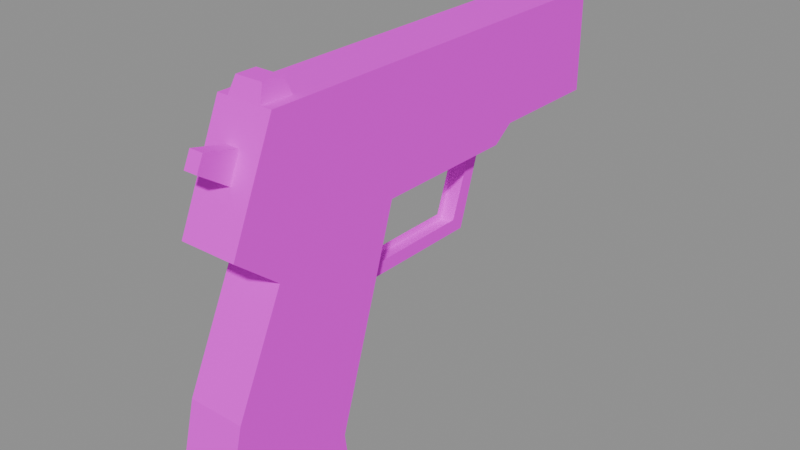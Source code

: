 # Source: recovered_gun_m11_p228.blend  (saved by Blender 4.5.92; exported with 4.5.12 LTS)
import bpy
from mathutils import Matrix  # noqa: F401  (used for matrix-valued properties, if any)

bpy.ops.wm.read_factory_settings(use_empty=True)
scene = bpy.context.scene
scene.name = 'Scene'

# ---- images (referenced by path relative to the original .blend; pixels are not part of the script)
import os
ASSET_DIR = os.environ.get("B2B_ASSET_DIR", "")  # directory of the original .blend (textures are referenced by path, not embedded)
HERE = os.path.dirname(os.path.abspath(__file__))  # packed textures are extracted next to this script under _unpacked/

def load_image(name, relpath, width, height, colorspace="sRGB"):
    """Load a texture the original file referenced (path relative to the .blend, or extracted next to this script)."""
    p = next((c for c in (os.path.join(HERE, relpath), os.path.join(ASSET_DIR, relpath)) if relpath and os.path.exists(c)), "")
    if p:
        img = bpy.data.images.load(p, check_existing=True)
        img.name = name
    else:  # same state as the original file: an image datablock whose file is absent (Cycles renders it pink)
        img = bpy.data.images.new(name, width, height)
        img.source = "FILE"
        img.filepath = "//" + (relpath or name)
    img.colorspace_settings.name = colorspace
    return img
img_379f7b5fa0_mark03_tif_png = load_image('379f7b5fa0_mark03.tif.png', 'textures/recovered_weapons/379f7b5fa0_mark03.tif.png', 1024, 1024, 'sRGB')
img_8ba7556a2a_m11_p228_tif_png = load_image('8ba7556a2a_M11_p228.tif.png', 'textures/recovered_weapons/8ba7556a2a_M11_p228.tif.png', 1024, 1024, 'sRGB')

# ---- materials (node trees are filled in below, after node groups)
mat_mark03_tif = bpy.data.materials.new('mark03.tif')
mat_m11_p228_tif = bpy.data.materials.new('M11_p228.tif')

# ---- material node trees
mat_mark03_tif.use_nodes = True; mat_mark03_tif.node_tree.nodes.clear()
_N = mat_mark03_tif.node_tree.nodes; _L = mat_mark03_tif.node_tree.links
n0 = _N.new('ShaderNodeBsdfPrincipled'); n0.name = 'Principled BSDF'; n0.location = (-200, 100)
n0.inputs[2].default_value = 0.9
n0.inputs[13].default_value = 0.1
n1 = _N.new('ShaderNodeOutputMaterial'); n1.name = 'Material Output'; n1.location = (200, 100)
n2 = _N.new('ShaderNodeTexImage'); n2.name = 'Image Texture'; n2.location = (0, 0)
n2.image = img_379f7b5fa0_mark03_tif_png
_L.new(n0.outputs[0], n1.inputs[0])
_L.new(n2.outputs[0], n0.inputs[0])
n1.is_active_output = True
mat_m11_p228_tif.use_nodes = True; mat_m11_p228_tif.node_tree.nodes.clear()
_N = mat_m11_p228_tif.node_tree.nodes; _L = mat_m11_p228_tif.node_tree.links
n0 = _N.new('ShaderNodeBsdfPrincipled'); n0.name = 'Principled BSDF'; n0.location = (-200, 100)
n0.inputs[2].default_value = 0.9
n0.inputs[13].default_value = 0.1
n1 = _N.new('ShaderNodeOutputMaterial'); n1.name = 'Material Output'; n1.location = (200, 100)
n2 = _N.new('ShaderNodeTexImage'); n2.name = 'Image Texture'; n2.location = (0, 0)
n2.image = img_8ba7556a2a_m11_p228_tif_png
_L.new(n0.outputs[0], n1.inputs[0])
_L.new(n2.outputs[0], n0.inputs[0])
n1.is_active_output = True

# ---- meshes
me_gun_379f7b5fa02f = bpy.data.meshes.new('Gun_379f7b5fa02f')
me_gun_379f7b5fa02f.from_pydata([(-0.01425, 0.1126, 0.06942), (0.01425, 0.1126, 0.06942), (0.01425, 0.1126, 0.04076), (-0.01425, 0.1126, 0.06942), (0.01425, 0.1126, 0.04076), (-0.01425, 0.1126, 0.04076)], [], [(0, 1, 2), (3, 4, 5)])
_uv = me_gun_379f7b5fa02f.uv_layers.new(name='UVMap')
_uv.uv.foreach_set('vector', [0.0, 0.0, -1.0, 0.0, -1.0, 1.0, 0.0, 0.0, -1.0, 1.0, 0.0, 1.0])
me_gun_379f7b5fa02f.materials.append(mat_mark03_tif)
me_gun_379f7b5fa02f.update()
me_gun_8ba7556a2a4e = bpy.data.meshes.new('Gun_8ba7556a2a4e')
me_gun_8ba7556a2a4e.from_pydata([(0.01425, 0.1126, 0.04076), (0.01425, 0.1126, 0.01764), (-0.01425, 0.1126, 0.01764), (0.01425, 0.1126, 0.04076), (-0.01425, 0.1126, 0.01764), (-0.01425, 0.1126, 0.04076), (0.01425, 0.1126, 0.06942), (-0.01425, 0.1126, 0.06942), (-0.01425, -0.09764, 0.06942), (0.01425, 0.1126, 0.06942), (-0.01425, -0.09764, 0.06942), (0.01425, -0.09764, 0.06942), (0.01425, -0.09764, 0.06942), (-0.01425, -0.09764, 0.06942), (-0.01425, -0.1207, 0.01651), (0.01425, -0.09764, 0.06942), (-0.01425, -0.1207, 0.01651), (0.01425, -0.1207, 0.01651), (-0.01425, -0.09839, -0.001353), (0.01425, -0.09839, -0.001353), (0.01425, -0.1207, 0.01651), (-0.01425, -0.09839, -0.001353), (0.01425, -0.1207, 0.01651), (-0.01425, -0.1207, 0.01651), (-0.01425, -0.1235, -0.05434), (0.01425, -0.1235, -0.05434), (0.01425, -0.09839, -0.001353), (-0.01425, -0.1235, -0.05434), (0.01425, -0.09839, -0.001353), (-0.01425, -0.09839, -0.001353), (-0.01425, -0.1314, -0.08641), (0.01425, -0.1314, -0.08641), (0.01425, -0.1235, -0.05434), (-0.01425, -0.1314, -0.08641), (0.01425, -0.1235, -0.05434), (-0.01425, -0.1235, -0.05434), (0.01425, -0.1314, -0.08641), (-0.01425, -0.1314, -0.08641), (-0.01425, -0.1316, -0.1016), (0.01425, -0.1314, -0.08641), (-0.01425, -0.1316, -0.1016), (0.01425, -0.1316, -0.1016), (0.01425, -0.1207, 0.01651), (0.01425, -0.0318, 0.009921), (0.01425, -0.09764, 0.06942), (0.01425, -0.0318, 0.009921), (0.01425, 0.0433, 0.009921), (0.01425, -0.09764, 0.06942), (0.01425, 0.0433, 0.009921), (0.01425, 0.05391, 0.01764), (0.01425, -0.09764, 0.06942), (0.01425, 0.05391, 0.01764), (0.01425, 0.1126, 0.06942), (0.01425, -0.09764, 0.06942), (0.01425, 0.05391, 0.01764), (0.01425, 0.1126, 0.01764), (0.01425, 0.1126, 0.06942), (0.01425, -0.1207, 0.01651), (0.01425, -0.09839, -0.001353), (0.01425, -0.0318, 0.009921), (0.01425, -0.09839, -0.001353), (0.01425, -0.1235, -0.05434), (0.01425, -0.0318, 0.009921), (0.01425, -0.1235, -0.05434), (0.01425, -0.06464, -0.09367), (0.01425, -0.0318, 0.009921), (0.01425, -0.1235, -0.05434), (0.01425, -0.1314, -0.08641), (0.01425, -0.06464, -0.09367), (0.01425, -0.1314, -0.08641), (0.01425, -0.06246, -0.1089), (0.01425, -0.06464, -0.09367), (0.01425, -0.1314, -0.08641), (0.01425, -0.1316, -0.1016), (0.01425, -0.06246, -0.1089), (-0.01425, -0.06246, -0.1089), (0.01425, -0.1316, -0.1016), (-0.01425, -0.1316, -0.1016), (-0.01425, -0.06246, -0.1089), (0.01425, -0.06246, -0.1089), (0.01425, -0.1316, -0.1016), (-0.01425, -0.06464, -0.09367), (0.01425, -0.06246, -0.1089), (-0.01425, -0.06246, -0.1089), (-0.01425, -0.06464, -0.09367), (0.01425, -0.06464, -0.09367), (0.01425, -0.06246, -0.1089), (-0.01425, -0.0318, 0.009921), (0.01425, -0.06464, -0.09367), (-0.01425, -0.06464, -0.09367), (-0.01425, -0.0318, 0.009921), (0.01425, -0.0318, 0.009921), (0.01425, -0.06464, -0.09367), (-0.01425, 0.0433, 0.009921), (0.01425, -0.0318, 0.009921), (-0.01425, -0.0318, 0.009921), (-0.01425, 0.0433, 0.009921), (0.01425, 0.0433, 0.009921), (0.01425, -0.0318, 0.009921), (-0.01425, 0.05391, 0.01764), (0.01425, 0.0433, 0.009921), (-0.01425, 0.0433, 0.009921), (-0.01425, 0.05391, 0.01764), (0.01425, 0.05391, 0.01764), (0.01425, 0.0433, 0.009921), (-0.01425, 0.1126, 0.01764), (0.01425, 0.05391, 0.01764), (-0.01425, 0.05391, 0.01764), (-0.01425, 0.1126, 0.01764), (0.01425, 0.1126, 0.01764), (0.01425, 0.05391, 0.01764), (0.00688, -0.08446, 0.0773), (-0.006876, -0.09469, 0.0773), (0.00688, -0.09469, 0.0773), (0.00688, -0.08446, 0.0773), (-0.006876, -0.08446, 0.0773), (-0.006876, -0.09469, 0.0773), (0.008708, -0.09764, 0.06942), (-0.006876, -0.09469, 0.0773), (-0.008704, -0.09764, 0.06942), (0.008708, -0.09764, 0.06942), (0.00688, -0.09469, 0.0773), (-0.006876, -0.09469, 0.0773), (0.008708, -0.0815, 0.06942), (0.00688, -0.09469, 0.0773), (0.008708, -0.09764, 0.06942), (0.008708, -0.0815, 0.06942), (0.00688, -0.08446, 0.0773), (0.00688, -0.09469, 0.0773), (-0.008704, -0.0815, 0.06942), (0.00688, -0.08446, 0.0773), (0.008708, -0.0815, 0.06942), (-0.008704, -0.0815, 0.06942), (-0.006876, -0.08446, 0.0773), (0.00688, -0.08446, 0.0773), (-0.008704, -0.09764, 0.06942), (-0.006876, -0.08446, 0.0773), (-0.008704, -0.0815, 0.06942), (-0.008704, -0.09764, 0.06942), (-0.006876, -0.09469, 0.0773), (-0.006876, -0.08446, 0.0773), (-0.01425, 0.1126, 0.06942), (-0.01425, 0.1126, 0.01764), (-0.01425, 0.05391, 0.01764), (-0.01425, -0.09764, 0.06942), (-0.01425, 0.1126, 0.06942), (-0.01425, 0.05391, 0.01764), (-0.01425, -0.09764, 0.06942), (-0.01425, 0.05391, 0.01764), (-0.01425, 0.0433, 0.009921), (-0.01425, -0.09764, 0.06942), (-0.01425, 0.0433, 0.009921), (-0.01425, -0.0318, 0.009921), (-0.01425, -0.09764, 0.06942), (-0.01425, -0.0318, 0.009921), (-0.01425, -0.1207, 0.01651), (-0.01425, -0.0318, 0.009921), (-0.01425, -0.09839, -0.001353), (-0.01425, -0.1207, 0.01651), (-0.01425, -0.0318, 0.009921), (-0.01425, -0.1235, -0.05434), (-0.01425, -0.09839, -0.001353), (-0.01425, -0.0318, 0.009921), (-0.01425, -0.06464, -0.09367), (-0.01425, -0.1235, -0.05434), (-0.01425, -0.06464, -0.09367), (-0.01425, -0.1314, -0.08641), (-0.01425, -0.1235, -0.05434), (-0.01425, -0.06464, -0.09367), (-0.01425, -0.1316, -0.1016), (-0.01425, -0.1314, -0.08641), (-0.01425, -0.06464, -0.09367), (-0.01425, -0.06246, -0.1089), (-0.01425, -0.1316, -0.1016), (0.003498, -0.1045, 0.05373), (0.003498, -0.1215, 0.05773), (0.003498, -0.125, 0.05022), (0.003498, -0.1045, 0.05373), (0.003498, -0.125, 0.05022), (0.003498, -0.1102, 0.04045), (-0.003494, -0.1215, 0.05773), (0.003498, -0.1215, 0.05773), (0.003498, -0.1045, 0.05373), (-0.003494, -0.1215, 0.05773), (0.003498, -0.1045, 0.05373), (-0.003494, -0.1045, 0.05373), (-0.003494, -0.125, 0.05022), (0.003498, -0.125, 0.05022), (0.003498, -0.1215, 0.05773), (-0.003494, -0.125, 0.05022), (0.003498, -0.1215, 0.05773), (-0.003494, -0.1215, 0.05773), (-0.003494, -0.1102, 0.04045), (0.003498, -0.1102, 0.04045), (0.003498, -0.125, 0.05022), (-0.003494, -0.1102, 0.04045), (0.003498, -0.125, 0.05022), (-0.003494, -0.125, 0.05022), (-0.003494, -0.1102, 0.04045), (-0.003494, -0.125, 0.05022), (-0.003494, -0.1215, 0.05773), (-0.003494, -0.1102, 0.04045), (-0.003494, -0.1215, 0.05773), (-0.003494, -0.1045, 0.05373), (-0.004745, -0.0474, -0.03768), (-0.004745, -0.03181, 0.00992), (-0.004745, -0.02355, 0.00992), (-0.004745, -0.0474, -0.03768), (-0.004745, -0.02355, 0.00992), (-0.004745, -0.03677, -0.03131), (-0.004745, -0.03488, -0.02501), (-0.004745, 0.02405, -0.02479), (-0.004745, 0.03014, -0.03131), (-0.004745, -0.03488, -0.02501), (-0.004745, 0.03014, -0.03131), (-0.004745, -0.03677, -0.03131), (-0.004745, 0.02405, -0.02479), (-0.004745, 0.03652, 0.00992), (-0.004745, 0.0433, 0.00992), (-0.004745, 0.02405, -0.02479), (-0.004745, 0.0433, 0.00992), (-0.004745, 0.03014, -0.03131), (0.004749, 0.03975, 0.00992), (0.004749, 0.0268, -0.0284), (-0.004745, 0.0268, -0.0284), (0.004749, 0.03975, 0.00992), (-0.004745, 0.0268, -0.0284), (-0.004745, 0.03975, 0.00992), (-0.004745, 0.0268, -0.0284), (0.004749, 0.0268, -0.0284), (0.004749, -0.04375, -0.0284), (-0.004745, 0.0268, -0.0284), (0.004749, -0.04375, -0.0284), (-0.004745, -0.04375, -0.0284), (0.004749, 0.03014, -0.03131), (0.004749, 0.0433, 0.00992), (0.004749, 0.03652, 0.00992), (0.004749, 0.03014, -0.03131), (0.004749, 0.03652, 0.00992), (0.004749, 0.02405, -0.02479), (0.004749, -0.03677, -0.03131), (0.004749, 0.03014, -0.03131), (0.004749, 0.02405, -0.02479), (0.004749, -0.03677, -0.03131), (0.004749, 0.02405, -0.02479), (0.004749, -0.03488, -0.02501), (0.004749, -0.03677, -0.03131), (0.004749, -0.02355, 0.00992), (0.004749, -0.03181, 0.00992), (0.004749, -0.03677, -0.03131), (0.004749, -0.03181, 0.00992), (0.004749, -0.0474, -0.03768), (0.0, 0.1126, 0.06942), (0.0, 0.1096, 0.0773), (0.0, 0.09902, 0.0773), (0.0, 0.1126, 0.06942), (0.0, 0.09902, 0.0773), (0.0, 0.09607, 0.06942)], [], [(0, 1, 2), (3, 4, 5), (6, 7, 8), (9, 10, 11), (12, 13, 14), (15, 16, 17), (18, 19, 20), (21, 22, 23), (24, 25, 26), (27, 28, 29), (30, 31, 32), (33, 34, 35), (36, 37, 38), (39, 40, 41), (42, 43, 44), (45, 46, 47), (48, 49, 50), (51, 52, 53), (54, 55, 56), (57, 58, 59), (60, 61, 62), (63, 64, 65), (66, 67, 68), (69, 70, 71), (72, 73, 74), (75, 76, 77), (78, 79, 80), (81, 82, 83), (84, 85, 86), (87, 88, 89), (90, 91, 92), (93, 94, 95), (96, 97, 98), (99, 100, 101), (102, 103, 104), (105, 106, 107), (108, 109, 110), (111, 112, 113), (114, 115, 116), (117, 118, 119), (120, 121, 122), (123, 124, 125), (126, 127, 128), (129, 130, 131), (132, 133, 134), (135, 136, 137), (138, 139, 140), (141, 142, 143), (144, 145, 146), (147, 148, 149), (150, 151, 152), (153, 154, 155), (156, 157, 158), (159, 160, 161), (162, 163, 164), (165, 166, 167), (168, 169, 170), (171, 172, 173), (174, 175, 176), (177, 178, 179), (180, 181, 182), (183, 184, 185), (186, 187, 188), (189, 190, 191), (192, 193, 194), (195, 196, 197), (198, 199, 200), (201, 202, 203), (204, 205, 206), (207, 208, 209), (210, 211, 212), (213, 214, 215), (216, 217, 218), (219, 220, 221), (222, 223, 224), (225, 226, 227), (228, 229, 230), (231, 232, 233), (234, 235, 236), (237, 238, 239), (240, 241, 242), (243, 244, 245), (246, 247, 248), (249, 250, 251), (252, 253, 254), (255, 256, 257)])
_uv = me_gun_8ba7556a2a4e.uv_layers.new(name='UVMap')
_uv.uv.foreach_set('vector', [0.99, 1.24, 0.99, 1.429, 0.99, 1.429, 0.99, 1.24, 0.99, 1.429, 0.99, 1.24, 0.99, 1.004, 0.99, 1.004, 0.09253, 1.009, 0.99, 1.004, 0.09253, 1.009, 0.09253, 1.009, 0.3259, 1.272, 0.1897, 1.272, 0.1897, 1.493, 0.3259, 1.272, 0.1897, 1.493, 0.3259, 1.493, 0.5867, 1.287, 0.7231, 1.287, 0.7253, 1.162, 0.5867, 1.287, 0.7253, 1.162, 0.5891, 1.162, 0.4971, 1.514, 0.4985, 1.607, 0.9321, 1.607, 0.4971, 1.514, 0.9321, 1.607, 0.9307, 1.514, 0.2354, 1.514, 0.2371, 1.606, 0.4985, 1.607, 0.2354, 1.514, 0.4985, 1.607, 0.4971, 1.514, 0.2371, 1.606, 0.2354, 1.514, 0.1118, 1.514, 0.2371, 1.606, 0.1118, 1.514, 0.1133, 1.606, -0.005371, 1.444, 0.3735, 1.496, 0.09253, 1.009, 0.3735, 1.496, 0.6941, 1.494, 0.09253, 1.009, 0.6941, 1.494, 0.7395, 1.431, 0.09253, 1.009, 0.7395, 1.431, 0.99, 1.004, 0.09253, 1.009, 0.7395, 1.431, 0.99, 1.429, 0.99, 1.004, -0.005371, 1.444, 0.08935, 1.591, 0.3735, 1.496, 0.9863, 1.508, 0.446, 1.504, 0.989, 1.956, 0.446, 1.504, 0.1819, 1.855, 0.989, 1.956, 0.446, 1.504, 0.1941, 1.508, 0.1819, 1.855, 0.1941, 1.508, 0.01807, 1.847, 0.1819, 1.855, 0.1941, 1.508, 0.03003, 1.512, 0.01807, 1.847, 0.01807, 1.847, 0.03003, 1.512, 0.03003, 1.512, 0.01807, 1.847, 0.01807, 1.847, 0.03003, 1.512, 0.1819, 1.855, 0.01807, 1.847, 0.01807, 1.847, 0.1819, 1.855, 0.1819, 1.855, 0.01807, 1.847, 0.989, 1.956, 0.1819, 1.855, 0.1819, 1.855, 0.989, 1.956, 0.989, 1.956, 0.1819, 1.855, 0.6941, 1.494, 0.3735, 1.496, 0.3735, 1.496, 0.6941, 1.494, 0.6941, 1.494, 0.3735, 1.496, 0.7395, 1.431, 0.6941, 1.494, 0.6941, 1.494, 0.7395, 1.431, 0.7395, 1.431, 0.6941, 1.494, 0.99, 1.429, 0.7395, 1.431, 0.7395, 1.431, 0.99, 1.429, 0.99, 1.429, 0.7395, 1.431, 0.1489, 1.944, 0.1052, 1.945, 0.1052, 1.945, 0.1489, 1.944, 0.1489, 1.944, 0.1052, 1.945, 0.09253, 1.009, 0.1052, 0.9448, 0.09253, 1.009, 0.09253, 1.009, 0.1052, 0.9448, 0.1052, 0.9448, 0.1614, 1.009, 0.1052, 0.9448, 0.09253, 1.009, 0.1614, 1.009, 0.1489, 0.9446, 0.1052, 0.9448, 0.1614, 1.009, 0.1489, 0.9446, 0.1614, 1.009, 0.1614, 1.009, 0.1489, 0.9446, 0.1489, 0.9446, 0.09253, 1.009, 0.1489, 0.9446, 0.1614, 1.009, 0.09253, 1.009, 0.1052, 0.9448, 0.1489, 0.9446, 0.99, 1.004, 0.99, 1.429, 0.7395, 1.431, 0.09253, 1.009, 0.99, 1.004, 0.7395, 1.431, 0.09253, 0.009521, 0.7395, 0.4312, 0.6941, 0.4946, 0.09253, 0.009521, 0.6941, 0.4946, 0.3735, 0.4966, 0.09253, 0.009521, 0.3735, 0.4966, -0.005371, 0.4446, 0.3735, 0.4966, 0.08935, 0.5908, -0.005371, 0.4446, 0.989, 0.9561, 0.446, 0.5046, 0.9863, 0.5085, 0.989, 0.9561, 0.1819, 0.855, 0.446, 0.5046, 0.1819, 0.855, 0.1941, 0.5085, 0.446, 0.5046, 0.1819, 0.855, 0.03003, 0.5125, 0.1941, 0.5085, 0.1819, 0.855, 0.01807, 0.8474, 0.03003, 0.5125, 0.7883, 0.04907, 0.6838, 0.05102, 0.6748, 0.09961, 0.7883, 0.04907, 0.6748, 0.09961, 0.7747, 0.1343, 0.6838, 0.05102, 0.6838, 0.05102, 0.7883, 0.04907, 0.6838, 0.05102, 0.7883, 0.04907, 0.7883, 0.04907, 0.6748, 0.09961, 0.6748, 0.09961, 0.6838, 0.05102, 0.6748, 0.09961, 0.6838, 0.05102, 0.6838, 0.05102, 0.7747, 0.1343, 0.7747, 0.1343, 0.6748, 0.09961, 0.7747, 0.1343, 0.6748, 0.09961, 0.6748, 0.09961, 0.7747, 0.1343, 0.6748, 0.09961, 0.6838, 0.05102, 0.7747, 0.1343, 0.6838, 0.05102, 0.7883, 0.04907, 0.4792, 1.539, 0.8311, 1.52, 0.8481, 1.549, 0.4792, 1.539, 0.8481, 1.549, 0.5435, 1.563, 0.5898, 1.561, 0.7119, 1.764, 0.6804, 1.794, 0.5898, 1.561, 0.6804, 1.794, 0.5435, 1.563, 0.7119, 1.764, 0.9712, 1.756, 0.9849, 1.78, 0.7119, 1.764, 0.9849, 1.78, 0.6804, 1.794, 0.9778, 1.767, 0.6934, 1.779, 0.6934, 1.779, 0.9778, 1.767, 0.6934, 1.779, 0.9778, 1.767, 0.6934, 1.779, 0.6934, 1.779, 0.5488, 1.535, 0.6934, 1.779, 0.5488, 1.535, 0.5488, 1.535, 0.6804, 1.794, 0.9849, 1.78, 0.9712, 1.756, 0.6804, 1.794, 0.9712, 1.756, 0.7119, 1.764, 0.5435, 1.563, 0.6804, 1.794, 0.7119, 1.764, 0.5435, 1.563, 0.7119, 1.764, 0.5898, 1.561, 0.5435, 1.563, 0.8481, 1.549, 0.8311, 1.52, 0.5435, 1.563, 0.8311, 1.52, 0.4792, 1.539, 0.99, 1.004, 0.9773, 0.9399, 0.9319, 0.9402, 0.99, 1.004, 0.9319, 0.9402, 0.9194, 1.005])
me_gun_8ba7556a2a4e.materials.append(mat_m11_p228_tif)
me_gun_8ba7556a2a4e.update()

# ---- objects
ob_gun_379f7b5fa02f = bpy.data.objects.new('Gun_379f7b5fa02f', me_gun_379f7b5fa02f)
ob_gun_8ba7556a2a4e = bpy.data.objects.new('Gun_8ba7556a2a4e', me_gun_8ba7556a2a4e)
ob_muzzle = bpy.data.objects.new('Muzzle', None)

# ---- transforms, parenting, visibility, modifiers, constraints
ob_gun_379f7b5fa02f.location = (0.0, 0.0, 0.0)
ob_gun_8ba7556a2a4e.location = (0.0, 0.0, 0.0)
ob_muzzle.location = (-1.041e-18, 0.1396, 0.05831)

# ---- collection membership
scene.collection.objects.link(ob_gun_379f7b5fa02f)
scene.collection.objects.link(ob_gun_8ba7556a2a4e)
scene.collection.objects.link(ob_muzzle)

# ---- scene / render settings (as saved in the file)
scene.frame_start = 1; scene.frame_end = 250; scene.frame_set(1)
scene.render.engine = 'BLENDER_EEVEE_NEXT'
bpy.context.view_layer.update()

# ---- added for rendering (the .blend has no active camera and no usable light): camera, sun + grey world if the file has none
cam_auto = bpy.data.cameras.new('AutoCamera')
cam_auto.lens = 50.0
cam_auto.sensor_width = 36.0
cam_auto.clip_end = 1000.0
ob_auto_camera = bpy.data.objects.new('AutoCamera', cam_auto)
scene.collection.objects.link(ob_auto_camera)
ob_auto_camera.location = (0.285334, -0.351902, 0.212479)
ob_auto_camera.rotation_euler = (1.09748, -7.21219e-08, 0.694738)
scene.camera = ob_auto_camera
light_auto_sun = bpy.data.lights.new('AutoSun', 'SUN')
light_auto_sun.energy = 3.0
light_auto_sun.angle = 0.0523599
ob_auto_sun = bpy.data.objects.new('AutoSun', light_auto_sun)
scene.collection.objects.link(ob_auto_sun)
ob_auto_sun.rotation_euler = (0.872665, 0.174533, 0.523599)
if scene.world is None:
    world_auto = bpy.data.worlds.new('AutoWorld')
    world_auto.color = (0.3, 0.3, 0.3)
    scene.world = world_auto
bpy.context.view_layer.update()
